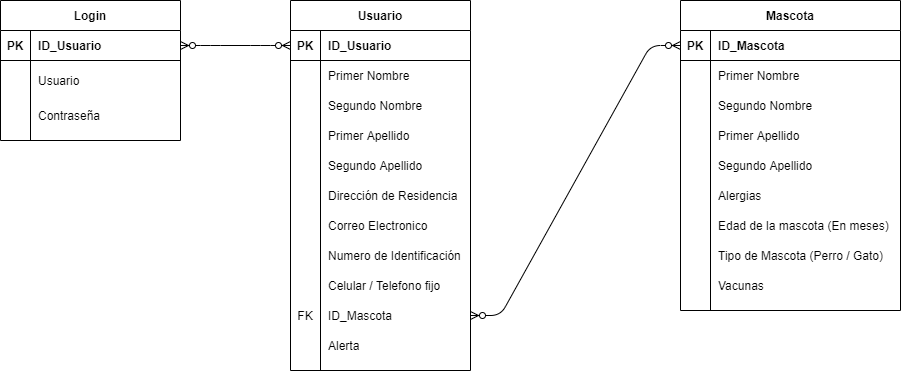

The diagram above was exported from draw.io. Its source (the exported page's mxGraphModel, read from the mxfile embedded in the PNG):
<mxGraphModel dx="1984" dy="643" grid="1" gridSize="10" guides="1" tooltips="1" connect="1" arrows="1" fold="1" page="1" pageScale="1" pageWidth="827" pageHeight="1169" math="0" shadow="0">
  <root>
    <mxCell id="0" />
    <mxCell id="1" parent="0" />
    <mxCell id="-1STL7pNHplnWrBd0dBW-19" value="Usuario" style="shape=table;startSize=30;container=1;collapsible=1;childLayout=tableLayout;fixedRows=1;rowLines=0;fontStyle=1;align=center;resizeLast=1;" parent="1" vertex="1">
      <mxGeometry x="190" y="25" width="180" height="370" as="geometry" />
    </mxCell>
    <mxCell id="-1STL7pNHplnWrBd0dBW-20" value="" style="shape=partialRectangle;collapsible=0;dropTarget=0;pointerEvents=0;fillColor=none;top=0;left=0;bottom=1;right=0;points=[[0,0.5],[1,0.5]];portConstraint=eastwest;" parent="-1STL7pNHplnWrBd0dBW-19" vertex="1">
      <mxGeometry y="30" width="180" height="30" as="geometry" />
    </mxCell>
    <mxCell id="-1STL7pNHplnWrBd0dBW-21" value="PK" style="shape=partialRectangle;connectable=0;fillColor=none;top=0;left=0;bottom=0;right=0;fontStyle=1;overflow=hidden;" parent="-1STL7pNHplnWrBd0dBW-20" vertex="1">
      <mxGeometry width="30" height="30" as="geometry" />
    </mxCell>
    <mxCell id="-1STL7pNHplnWrBd0dBW-22" value="ID_Usuario" style="shape=partialRectangle;connectable=0;fillColor=none;top=0;left=0;bottom=0;right=0;align=left;spacingLeft=6;fontStyle=1;overflow=hidden;" parent="-1STL7pNHplnWrBd0dBW-20" vertex="1">
      <mxGeometry x="30" width="150" height="30" as="geometry" />
    </mxCell>
    <mxCell id="-1STL7pNHplnWrBd0dBW-23" value="" style="shape=partialRectangle;collapsible=0;dropTarget=0;pointerEvents=0;fillColor=none;top=0;left=0;bottom=0;right=0;points=[[0,0.5],[1,0.5]];portConstraint=eastwest;" parent="-1STL7pNHplnWrBd0dBW-19" vertex="1">
      <mxGeometry y="60" width="180" height="30" as="geometry" />
    </mxCell>
    <mxCell id="-1STL7pNHplnWrBd0dBW-24" value="" style="shape=partialRectangle;connectable=0;fillColor=none;top=0;left=0;bottom=0;right=0;editable=1;overflow=hidden;" parent="-1STL7pNHplnWrBd0dBW-23" vertex="1">
      <mxGeometry width="30" height="30" as="geometry" />
    </mxCell>
    <mxCell id="-1STL7pNHplnWrBd0dBW-25" value="Primer Nombre" style="shape=partialRectangle;connectable=0;fillColor=none;top=0;left=0;bottom=0;right=0;align=left;spacingLeft=6;overflow=hidden;" parent="-1STL7pNHplnWrBd0dBW-23" vertex="1">
      <mxGeometry x="30" width="150" height="30" as="geometry" />
    </mxCell>
    <mxCell id="-1STL7pNHplnWrBd0dBW-112" style="shape=partialRectangle;collapsible=0;dropTarget=0;pointerEvents=0;fillColor=none;top=0;left=0;bottom=0;right=0;points=[[0,0.5],[1,0.5]];portConstraint=eastwest;" parent="-1STL7pNHplnWrBd0dBW-19" vertex="1">
      <mxGeometry y="90" width="180" height="30" as="geometry" />
    </mxCell>
    <mxCell id="-1STL7pNHplnWrBd0dBW-113" style="shape=partialRectangle;connectable=0;fillColor=none;top=0;left=0;bottom=0;right=0;editable=1;overflow=hidden;" parent="-1STL7pNHplnWrBd0dBW-112" vertex="1">
      <mxGeometry width="30" height="30" as="geometry" />
    </mxCell>
    <mxCell id="-1STL7pNHplnWrBd0dBW-114" value="Segundo Nombre" style="shape=partialRectangle;connectable=0;fillColor=none;top=0;left=0;bottom=0;right=0;align=left;spacingLeft=6;overflow=hidden;" parent="-1STL7pNHplnWrBd0dBW-112" vertex="1">
      <mxGeometry x="30" width="150" height="30" as="geometry" />
    </mxCell>
    <mxCell id="-1STL7pNHplnWrBd0dBW-26" value="" style="shape=partialRectangle;collapsible=0;dropTarget=0;pointerEvents=0;fillColor=none;top=0;left=0;bottom=0;right=0;points=[[0,0.5],[1,0.5]];portConstraint=eastwest;" parent="-1STL7pNHplnWrBd0dBW-19" vertex="1">
      <mxGeometry y="120" width="180" height="30" as="geometry" />
    </mxCell>
    <mxCell id="-1STL7pNHplnWrBd0dBW-27" value="" style="shape=partialRectangle;connectable=0;fillColor=none;top=0;left=0;bottom=0;right=0;editable=1;overflow=hidden;" parent="-1STL7pNHplnWrBd0dBW-26" vertex="1">
      <mxGeometry width="30" height="30" as="geometry" />
    </mxCell>
    <mxCell id="-1STL7pNHplnWrBd0dBW-28" value="Primer Apellido" style="shape=partialRectangle;connectable=0;fillColor=none;top=0;left=0;bottom=0;right=0;align=left;spacingLeft=6;overflow=hidden;" parent="-1STL7pNHplnWrBd0dBW-26" vertex="1">
      <mxGeometry x="30" width="150" height="30" as="geometry" />
    </mxCell>
    <mxCell id="-1STL7pNHplnWrBd0dBW-109" style="shape=partialRectangle;collapsible=0;dropTarget=0;pointerEvents=0;fillColor=none;top=0;left=0;bottom=0;right=0;points=[[0,0.5],[1,0.5]];portConstraint=eastwest;" parent="-1STL7pNHplnWrBd0dBW-19" vertex="1">
      <mxGeometry y="150" width="180" height="30" as="geometry" />
    </mxCell>
    <mxCell id="-1STL7pNHplnWrBd0dBW-110" style="shape=partialRectangle;connectable=0;fillColor=none;top=0;left=0;bottom=0;right=0;editable=1;overflow=hidden;" parent="-1STL7pNHplnWrBd0dBW-109" vertex="1">
      <mxGeometry width="30" height="30" as="geometry" />
    </mxCell>
    <mxCell id="-1STL7pNHplnWrBd0dBW-111" value="Segundo Apellido" style="shape=partialRectangle;connectable=0;fillColor=none;top=0;left=0;bottom=0;right=0;align=left;spacingLeft=6;overflow=hidden;" parent="-1STL7pNHplnWrBd0dBW-109" vertex="1">
      <mxGeometry x="30" width="150" height="30" as="geometry" />
    </mxCell>
    <mxCell id="-1STL7pNHplnWrBd0dBW-29" value="" style="shape=partialRectangle;collapsible=0;dropTarget=0;pointerEvents=0;fillColor=none;top=0;left=0;bottom=0;right=0;points=[[0,0.5],[1,0.5]];portConstraint=eastwest;" parent="-1STL7pNHplnWrBd0dBW-19" vertex="1">
      <mxGeometry y="180" width="180" height="30" as="geometry" />
    </mxCell>
    <mxCell id="-1STL7pNHplnWrBd0dBW-30" value="" style="shape=partialRectangle;connectable=0;fillColor=none;top=0;left=0;bottom=0;right=0;editable=1;overflow=hidden;" parent="-1STL7pNHplnWrBd0dBW-29" vertex="1">
      <mxGeometry width="30" height="30" as="geometry" />
    </mxCell>
    <mxCell id="-1STL7pNHplnWrBd0dBW-31" value="Dirección de Residencia" style="shape=partialRectangle;connectable=0;fillColor=none;top=0;left=0;bottom=0;right=0;align=left;spacingLeft=6;overflow=hidden;" parent="-1STL7pNHplnWrBd0dBW-29" vertex="1">
      <mxGeometry x="30" width="150" height="30" as="geometry" />
    </mxCell>
    <mxCell id="-1STL7pNHplnWrBd0dBW-65" style="shape=partialRectangle;collapsible=0;dropTarget=0;pointerEvents=0;fillColor=none;top=0;left=0;bottom=0;right=0;points=[[0,0.5],[1,0.5]];portConstraint=eastwest;" parent="-1STL7pNHplnWrBd0dBW-19" vertex="1">
      <mxGeometry y="210" width="180" height="30" as="geometry" />
    </mxCell>
    <mxCell id="-1STL7pNHplnWrBd0dBW-66" style="shape=partialRectangle;connectable=0;fillColor=none;top=0;left=0;bottom=0;right=0;editable=1;overflow=hidden;" parent="-1STL7pNHplnWrBd0dBW-65" vertex="1">
      <mxGeometry width="30" height="30" as="geometry" />
    </mxCell>
    <mxCell id="-1STL7pNHplnWrBd0dBW-67" value="Correo Electronico" style="shape=partialRectangle;connectable=0;fillColor=none;top=0;left=0;bottom=0;right=0;align=left;spacingLeft=6;overflow=hidden;" parent="-1STL7pNHplnWrBd0dBW-65" vertex="1">
      <mxGeometry x="30" width="150" height="30" as="geometry" />
    </mxCell>
    <mxCell id="-1STL7pNHplnWrBd0dBW-84" style="shape=partialRectangle;collapsible=0;dropTarget=0;pointerEvents=0;fillColor=none;top=0;left=0;bottom=0;right=0;points=[[0,0.5],[1,0.5]];portConstraint=eastwest;" parent="-1STL7pNHplnWrBd0dBW-19" vertex="1">
      <mxGeometry y="240" width="180" height="30" as="geometry" />
    </mxCell>
    <mxCell id="-1STL7pNHplnWrBd0dBW-85" style="shape=partialRectangle;connectable=0;fillColor=none;top=0;left=0;bottom=0;right=0;editable=1;overflow=hidden;" parent="-1STL7pNHplnWrBd0dBW-84" vertex="1">
      <mxGeometry width="30" height="30" as="geometry" />
    </mxCell>
    <mxCell id="-1STL7pNHplnWrBd0dBW-86" value="Numero de Identificación" style="shape=partialRectangle;connectable=0;fillColor=none;top=0;left=0;bottom=0;right=0;align=left;spacingLeft=6;overflow=hidden;" parent="-1STL7pNHplnWrBd0dBW-84" vertex="1">
      <mxGeometry x="30" width="150" height="30" as="geometry" />
    </mxCell>
    <mxCell id="-1STL7pNHplnWrBd0dBW-90" style="shape=partialRectangle;collapsible=0;dropTarget=0;pointerEvents=0;fillColor=none;top=0;left=0;bottom=0;right=0;points=[[0,0.5],[1,0.5]];portConstraint=eastwest;" parent="-1STL7pNHplnWrBd0dBW-19" vertex="1">
      <mxGeometry y="270" width="180" height="30" as="geometry" />
    </mxCell>
    <mxCell id="-1STL7pNHplnWrBd0dBW-91" style="shape=partialRectangle;connectable=0;fillColor=none;top=0;left=0;bottom=0;right=0;editable=1;overflow=hidden;" parent="-1STL7pNHplnWrBd0dBW-90" vertex="1">
      <mxGeometry width="30" height="30" as="geometry" />
    </mxCell>
    <mxCell id="-1STL7pNHplnWrBd0dBW-92" value="Celular / Telefono fijo" style="shape=partialRectangle;connectable=0;fillColor=none;top=0;left=0;bottom=0;right=0;align=left;spacingLeft=6;overflow=hidden;" parent="-1STL7pNHplnWrBd0dBW-90" vertex="1">
      <mxGeometry x="30" width="150" height="30" as="geometry" />
    </mxCell>
    <mxCell id="-1STL7pNHplnWrBd0dBW-163" style="shape=partialRectangle;collapsible=0;dropTarget=0;pointerEvents=0;fillColor=none;top=0;left=0;bottom=0;right=0;points=[[0,0.5],[1,0.5]];portConstraint=eastwest;" parent="-1STL7pNHplnWrBd0dBW-19" vertex="1">
      <mxGeometry y="300" width="180" height="30" as="geometry" />
    </mxCell>
    <mxCell id="-1STL7pNHplnWrBd0dBW-164" value="FK" style="shape=partialRectangle;connectable=0;fillColor=none;top=0;left=0;bottom=0;right=0;editable=1;overflow=hidden;" parent="-1STL7pNHplnWrBd0dBW-163" vertex="1">
      <mxGeometry width="30" height="30" as="geometry" />
    </mxCell>
    <mxCell id="-1STL7pNHplnWrBd0dBW-165" value="ID_Mascota" style="shape=partialRectangle;connectable=0;fillColor=none;top=0;left=0;bottom=0;right=0;align=left;spacingLeft=6;overflow=hidden;" parent="-1STL7pNHplnWrBd0dBW-163" vertex="1">
      <mxGeometry x="30" width="150" height="30" as="geometry" />
    </mxCell>
    <mxCell id="-1STL7pNHplnWrBd0dBW-183" style="shape=partialRectangle;collapsible=0;dropTarget=0;pointerEvents=0;fillColor=none;top=0;left=0;bottom=0;right=0;points=[[0,0.5],[1,0.5]];portConstraint=eastwest;" parent="-1STL7pNHplnWrBd0dBW-19" vertex="1">
      <mxGeometry y="330" width="180" height="30" as="geometry" />
    </mxCell>
    <mxCell id="-1STL7pNHplnWrBd0dBW-184" style="shape=partialRectangle;connectable=0;fillColor=none;top=0;left=0;bottom=0;right=0;editable=1;overflow=hidden;" parent="-1STL7pNHplnWrBd0dBW-183" vertex="1">
      <mxGeometry width="30" height="30" as="geometry" />
    </mxCell>
    <mxCell id="-1STL7pNHplnWrBd0dBW-185" value="Alerta" style="shape=partialRectangle;connectable=0;fillColor=none;top=0;left=0;bottom=0;right=0;align=left;spacingLeft=6;overflow=hidden;" parent="-1STL7pNHplnWrBd0dBW-183" vertex="1">
      <mxGeometry x="30" width="150" height="30" as="geometry" />
    </mxCell>
    <mxCell id="-1STL7pNHplnWrBd0dBW-68" value="Mascota" style="shape=table;startSize=30;container=1;collapsible=1;childLayout=tableLayout;fixedRows=1;rowLines=0;fontStyle=1;align=center;resizeLast=1;" parent="1" vertex="1">
      <mxGeometry x="580" y="25" width="220" height="310" as="geometry" />
    </mxCell>
    <mxCell id="-1STL7pNHplnWrBd0dBW-69" value="" style="shape=partialRectangle;collapsible=0;dropTarget=0;pointerEvents=0;fillColor=none;top=0;left=0;bottom=1;right=0;points=[[0,0.5],[1,0.5]];portConstraint=eastwest;" parent="-1STL7pNHplnWrBd0dBW-68" vertex="1">
      <mxGeometry y="30" width="220" height="30" as="geometry" />
    </mxCell>
    <mxCell id="-1STL7pNHplnWrBd0dBW-70" value="PK" style="shape=partialRectangle;connectable=0;fillColor=none;top=0;left=0;bottom=0;right=0;fontStyle=1;overflow=hidden;" parent="-1STL7pNHplnWrBd0dBW-69" vertex="1">
      <mxGeometry width="30" height="30" as="geometry" />
    </mxCell>
    <mxCell id="-1STL7pNHplnWrBd0dBW-71" value="ID_Mascota" style="shape=partialRectangle;connectable=0;fillColor=none;top=0;left=0;bottom=0;right=0;align=left;spacingLeft=6;fontStyle=1;overflow=hidden;" parent="-1STL7pNHplnWrBd0dBW-69" vertex="1">
      <mxGeometry x="30" width="190" height="30" as="geometry" />
    </mxCell>
    <mxCell id="-1STL7pNHplnWrBd0dBW-72" value="" style="shape=partialRectangle;collapsible=0;dropTarget=0;pointerEvents=0;fillColor=none;top=0;left=0;bottom=0;right=0;points=[[0,0.5],[1,0.5]];portConstraint=eastwest;" parent="-1STL7pNHplnWrBd0dBW-68" vertex="1">
      <mxGeometry y="60" width="220" height="30" as="geometry" />
    </mxCell>
    <mxCell id="-1STL7pNHplnWrBd0dBW-73" value="" style="shape=partialRectangle;connectable=0;fillColor=none;top=0;left=0;bottom=0;right=0;editable=1;overflow=hidden;" parent="-1STL7pNHplnWrBd0dBW-72" vertex="1">
      <mxGeometry width="30" height="30" as="geometry" />
    </mxCell>
    <mxCell id="-1STL7pNHplnWrBd0dBW-74" value="Primer Nombre" style="shape=partialRectangle;connectable=0;fillColor=none;top=0;left=0;bottom=0;right=0;align=left;spacingLeft=6;overflow=hidden;" parent="-1STL7pNHplnWrBd0dBW-72" vertex="1">
      <mxGeometry x="30" width="190" height="30" as="geometry" />
    </mxCell>
    <mxCell id="-1STL7pNHplnWrBd0dBW-121" style="shape=partialRectangle;collapsible=0;dropTarget=0;pointerEvents=0;fillColor=none;top=0;left=0;bottom=0;right=0;points=[[0,0.5],[1,0.5]];portConstraint=eastwest;" parent="-1STL7pNHplnWrBd0dBW-68" vertex="1">
      <mxGeometry y="90" width="220" height="30" as="geometry" />
    </mxCell>
    <mxCell id="-1STL7pNHplnWrBd0dBW-122" style="shape=partialRectangle;connectable=0;fillColor=none;top=0;left=0;bottom=0;right=0;editable=1;overflow=hidden;" parent="-1STL7pNHplnWrBd0dBW-121" vertex="1">
      <mxGeometry width="30" height="30" as="geometry" />
    </mxCell>
    <mxCell id="-1STL7pNHplnWrBd0dBW-123" value="Segundo Nombre" style="shape=partialRectangle;connectable=0;fillColor=none;top=0;left=0;bottom=0;right=0;align=left;spacingLeft=6;overflow=hidden;" parent="-1STL7pNHplnWrBd0dBW-121" vertex="1">
      <mxGeometry x="30" width="190" height="30" as="geometry" />
    </mxCell>
    <mxCell id="-1STL7pNHplnWrBd0dBW-118" style="shape=partialRectangle;collapsible=0;dropTarget=0;pointerEvents=0;fillColor=none;top=0;left=0;bottom=0;right=0;points=[[0,0.5],[1,0.5]];portConstraint=eastwest;" parent="-1STL7pNHplnWrBd0dBW-68" vertex="1">
      <mxGeometry y="120" width="220" height="30" as="geometry" />
    </mxCell>
    <mxCell id="-1STL7pNHplnWrBd0dBW-119" style="shape=partialRectangle;connectable=0;fillColor=none;top=0;left=0;bottom=0;right=0;editable=1;overflow=hidden;" parent="-1STL7pNHplnWrBd0dBW-118" vertex="1">
      <mxGeometry width="30" height="30" as="geometry" />
    </mxCell>
    <mxCell id="-1STL7pNHplnWrBd0dBW-120" value="Primer Apellido" style="shape=partialRectangle;connectable=0;fillColor=none;top=0;left=0;bottom=0;right=0;align=left;spacingLeft=6;overflow=hidden;" parent="-1STL7pNHplnWrBd0dBW-118" vertex="1">
      <mxGeometry x="30" width="190" height="30" as="geometry" />
    </mxCell>
    <mxCell id="-1STL7pNHplnWrBd0dBW-115" style="shape=partialRectangle;collapsible=0;dropTarget=0;pointerEvents=0;fillColor=none;top=0;left=0;bottom=0;right=0;points=[[0,0.5],[1,0.5]];portConstraint=eastwest;" parent="-1STL7pNHplnWrBd0dBW-68" vertex="1">
      <mxGeometry y="150" width="220" height="30" as="geometry" />
    </mxCell>
    <mxCell id="-1STL7pNHplnWrBd0dBW-116" style="shape=partialRectangle;connectable=0;fillColor=none;top=0;left=0;bottom=0;right=0;editable=1;overflow=hidden;" parent="-1STL7pNHplnWrBd0dBW-115" vertex="1">
      <mxGeometry width="30" height="30" as="geometry" />
    </mxCell>
    <mxCell id="-1STL7pNHplnWrBd0dBW-117" value="Segundo Apellido" style="shape=partialRectangle;connectable=0;fillColor=none;top=0;left=0;bottom=0;right=0;align=left;spacingLeft=6;overflow=hidden;" parent="-1STL7pNHplnWrBd0dBW-115" vertex="1">
      <mxGeometry x="30" width="190" height="30" as="geometry" />
    </mxCell>
    <mxCell id="-1STL7pNHplnWrBd0dBW-75" value="" style="shape=partialRectangle;collapsible=0;dropTarget=0;pointerEvents=0;fillColor=none;top=0;left=0;bottom=0;right=0;points=[[0,0.5],[1,0.5]];portConstraint=eastwest;" parent="-1STL7pNHplnWrBd0dBW-68" vertex="1">
      <mxGeometry y="180" width="220" height="30" as="geometry" />
    </mxCell>
    <mxCell id="-1STL7pNHplnWrBd0dBW-76" value="" style="shape=partialRectangle;connectable=0;fillColor=none;top=0;left=0;bottom=0;right=0;editable=1;overflow=hidden;" parent="-1STL7pNHplnWrBd0dBW-75" vertex="1">
      <mxGeometry width="30" height="30" as="geometry" />
    </mxCell>
    <mxCell id="-1STL7pNHplnWrBd0dBW-77" value="Alergias" style="shape=partialRectangle;connectable=0;fillColor=none;top=0;left=0;bottom=0;right=0;align=left;spacingLeft=6;overflow=hidden;" parent="-1STL7pNHplnWrBd0dBW-75" vertex="1">
      <mxGeometry x="30" width="190" height="30" as="geometry" />
    </mxCell>
    <mxCell id="-1STL7pNHplnWrBd0dBW-78" value="" style="shape=partialRectangle;collapsible=0;dropTarget=0;pointerEvents=0;fillColor=none;top=0;left=0;bottom=0;right=0;points=[[0,0.5],[1,0.5]];portConstraint=eastwest;" parent="-1STL7pNHplnWrBd0dBW-68" vertex="1">
      <mxGeometry y="210" width="220" height="30" as="geometry" />
    </mxCell>
    <mxCell id="-1STL7pNHplnWrBd0dBW-79" value="" style="shape=partialRectangle;connectable=0;fillColor=none;top=0;left=0;bottom=0;right=0;editable=1;overflow=hidden;" parent="-1STL7pNHplnWrBd0dBW-78" vertex="1">
      <mxGeometry width="30" height="30" as="geometry" />
    </mxCell>
    <mxCell id="-1STL7pNHplnWrBd0dBW-80" value="Edad de la mascota (En meses)" style="shape=partialRectangle;connectable=0;fillColor=none;top=0;left=0;bottom=0;right=0;align=left;spacingLeft=6;overflow=hidden;" parent="-1STL7pNHplnWrBd0dBW-78" vertex="1">
      <mxGeometry x="30" width="190" height="30" as="geometry" />
    </mxCell>
    <mxCell id="-1STL7pNHplnWrBd0dBW-81" style="shape=partialRectangle;collapsible=0;dropTarget=0;pointerEvents=0;fillColor=none;top=0;left=0;bottom=0;right=0;points=[[0,0.5],[1,0.5]];portConstraint=eastwest;" parent="-1STL7pNHplnWrBd0dBW-68" vertex="1">
      <mxGeometry y="240" width="220" height="30" as="geometry" />
    </mxCell>
    <mxCell id="-1STL7pNHplnWrBd0dBW-82" value="" style="shape=partialRectangle;connectable=0;fillColor=none;top=0;left=0;bottom=0;right=0;editable=1;overflow=hidden;" parent="-1STL7pNHplnWrBd0dBW-81" vertex="1">
      <mxGeometry width="30" height="30" as="geometry" />
    </mxCell>
    <mxCell id="-1STL7pNHplnWrBd0dBW-83" value="Tipo de Mascota (Perro / Gato)" style="shape=partialRectangle;connectable=0;fillColor=none;top=0;left=0;bottom=0;right=0;align=left;spacingLeft=6;overflow=hidden;" parent="-1STL7pNHplnWrBd0dBW-81" vertex="1">
      <mxGeometry x="30" width="190" height="30" as="geometry" />
    </mxCell>
    <mxCell id="-1STL7pNHplnWrBd0dBW-166" style="shape=partialRectangle;collapsible=0;dropTarget=0;pointerEvents=0;fillColor=none;top=0;left=0;bottom=0;right=0;points=[[0,0.5],[1,0.5]];portConstraint=eastwest;" parent="-1STL7pNHplnWrBd0dBW-68" vertex="1">
      <mxGeometry y="270" width="220" height="30" as="geometry" />
    </mxCell>
    <mxCell id="-1STL7pNHplnWrBd0dBW-167" style="shape=partialRectangle;connectable=0;fillColor=none;top=0;left=0;bottom=0;right=0;editable=1;overflow=hidden;" parent="-1STL7pNHplnWrBd0dBW-166" vertex="1">
      <mxGeometry width="30" height="30" as="geometry" />
    </mxCell>
    <mxCell id="-1STL7pNHplnWrBd0dBW-168" value="Vacunas" style="shape=partialRectangle;connectable=0;fillColor=none;top=0;left=0;bottom=0;right=0;align=left;spacingLeft=6;overflow=hidden;" parent="-1STL7pNHplnWrBd0dBW-166" vertex="1">
      <mxGeometry x="30" width="190" height="30" as="geometry" />
    </mxCell>
    <mxCell id="-1STL7pNHplnWrBd0dBW-170" value="Login" style="shape=table;startSize=30;container=1;collapsible=1;childLayout=tableLayout;fixedRows=1;rowLines=0;fontStyle=1;align=center;resizeLast=1;" parent="1" vertex="1">
      <mxGeometry x="-100" y="25" width="180" height="140" as="geometry" />
    </mxCell>
    <mxCell id="-1STL7pNHplnWrBd0dBW-171" value="" style="shape=partialRectangle;collapsible=0;dropTarget=0;pointerEvents=0;fillColor=none;top=0;left=0;bottom=1;right=0;points=[[0,0.5],[1,0.5]];portConstraint=eastwest;" parent="-1STL7pNHplnWrBd0dBW-170" vertex="1">
      <mxGeometry y="30" width="180" height="30" as="geometry" />
    </mxCell>
    <mxCell id="-1STL7pNHplnWrBd0dBW-172" value="PK" style="shape=partialRectangle;connectable=0;fillColor=none;top=0;left=0;bottom=0;right=0;fontStyle=1;overflow=hidden;" parent="-1STL7pNHplnWrBd0dBW-171" vertex="1">
      <mxGeometry width="30" height="30" as="geometry" />
    </mxCell>
    <mxCell id="-1STL7pNHplnWrBd0dBW-173" value="ID_Usuario" style="shape=partialRectangle;connectable=0;fillColor=none;top=0;left=0;bottom=0;right=0;align=left;spacingLeft=6;fontStyle=1;overflow=hidden;" parent="-1STL7pNHplnWrBd0dBW-171" vertex="1">
      <mxGeometry x="30" width="150" height="30" as="geometry" />
    </mxCell>
    <mxCell id="-1STL7pNHplnWrBd0dBW-174" value="" style="shape=partialRectangle;collapsible=0;dropTarget=0;pointerEvents=0;fillColor=none;top=0;left=0;bottom=0;right=0;points=[[0,0.5],[1,0.5]];portConstraint=eastwest;" parent="-1STL7pNHplnWrBd0dBW-170" vertex="1">
      <mxGeometry y="60" width="180" height="40" as="geometry" />
    </mxCell>
    <mxCell id="-1STL7pNHplnWrBd0dBW-175" value="" style="shape=partialRectangle;connectable=0;fillColor=none;top=0;left=0;bottom=0;right=0;editable=1;overflow=hidden;" parent="-1STL7pNHplnWrBd0dBW-174" vertex="1">
      <mxGeometry width="30" height="40" as="geometry" />
    </mxCell>
    <mxCell id="-1STL7pNHplnWrBd0dBW-176" value="Usuario" style="shape=partialRectangle;connectable=0;fillColor=none;top=0;left=0;bottom=0;right=0;align=left;spacingLeft=6;overflow=hidden;" parent="-1STL7pNHplnWrBd0dBW-174" vertex="1">
      <mxGeometry x="30" width="150" height="40" as="geometry" />
    </mxCell>
    <mxCell id="-1STL7pNHplnWrBd0dBW-177" value="" style="shape=partialRectangle;collapsible=0;dropTarget=0;pointerEvents=0;fillColor=none;top=0;left=0;bottom=0;right=0;points=[[0,0.5],[1,0.5]];portConstraint=eastwest;" parent="-1STL7pNHplnWrBd0dBW-170" vertex="1">
      <mxGeometry y="100" width="180" height="30" as="geometry" />
    </mxCell>
    <mxCell id="-1STL7pNHplnWrBd0dBW-178" value="" style="shape=partialRectangle;connectable=0;fillColor=none;top=0;left=0;bottom=0;right=0;editable=1;overflow=hidden;" parent="-1STL7pNHplnWrBd0dBW-177" vertex="1">
      <mxGeometry width="30" height="30" as="geometry" />
    </mxCell>
    <mxCell id="-1STL7pNHplnWrBd0dBW-179" value="Contraseña" style="shape=partialRectangle;connectable=0;fillColor=none;top=0;left=0;bottom=0;right=0;align=left;spacingLeft=6;overflow=hidden;" parent="-1STL7pNHplnWrBd0dBW-177" vertex="1">
      <mxGeometry x="30" width="150" height="30" as="geometry" />
    </mxCell>
    <mxCell id="-1STL7pNHplnWrBd0dBW-187" value="" style="edgeStyle=entityRelationEdgeStyle;fontSize=12;html=1;endArrow=ERzeroToMany;endFill=1;startArrow=ERzeroToMany;exitX=1;exitY=0.5;exitDx=0;exitDy=0;entryX=0;entryY=0.5;entryDx=0;entryDy=0;" parent="1" source="-1STL7pNHplnWrBd0dBW-163" target="-1STL7pNHplnWrBd0dBW-69" edge="1">
      <mxGeometry width="100" height="100" relative="1" as="geometry">
        <mxPoint x="400" y="280" as="sourcePoint" />
        <mxPoint x="500" y="180" as="targetPoint" />
      </mxGeometry>
    </mxCell>
    <mxCell id="-1STL7pNHplnWrBd0dBW-188" value="" style="edgeStyle=entityRelationEdgeStyle;fontSize=12;html=1;endArrow=ERzeroToMany;endFill=1;startArrow=ERzeroToMany;exitX=1;exitY=0.5;exitDx=0;exitDy=0;entryX=0;entryY=0.5;entryDx=0;entryDy=0;" parent="1" source="-1STL7pNHplnWrBd0dBW-171" target="-1STL7pNHplnWrBd0dBW-20" edge="1">
      <mxGeometry width="100" height="100" relative="1" as="geometry">
        <mxPoint x="360" y="280" as="sourcePoint" />
        <mxPoint x="460" y="180" as="targetPoint" />
      </mxGeometry>
    </mxCell>
  </root>
</mxGraphModel>